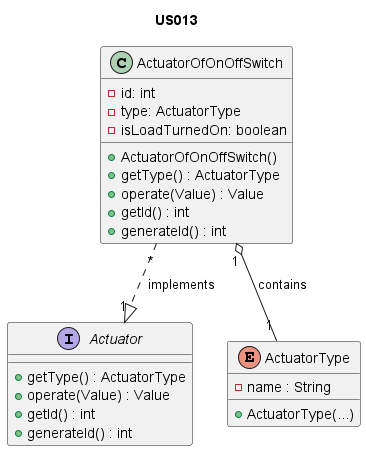

The diagram above was rendered by PlantUML. Its source (embedded in the PNG):
@startuml

title US013

/'As Product Owner, I want the system to have a type of actuator that switches a
  load ON/OFF.'/

interface Actuator {
    + getType() : ActuatorType
    + operate(Value) : Value
    + getId() : int
    + generateId() : int
}

class ActuatorOfOnOffSwitch {
    - id: int
    - type: ActuatorType
    - isLoadTurnedOn: boolean
    + ActuatorOfOnOffSwitch()
    + getType() : ActuatorType
    + operate(Value) : Value
    + getId() : int
    + generateId() : int
}


enum ActuatorType{
    - name : String
    + ActuatorType(...)
}

ActuatorOfOnOffSwitch"*" ..|>"1" Actuator : " implements"
ActuatorOfOnOffSwitch"1" o-- "1" ActuatorType : "contains"

@enduml